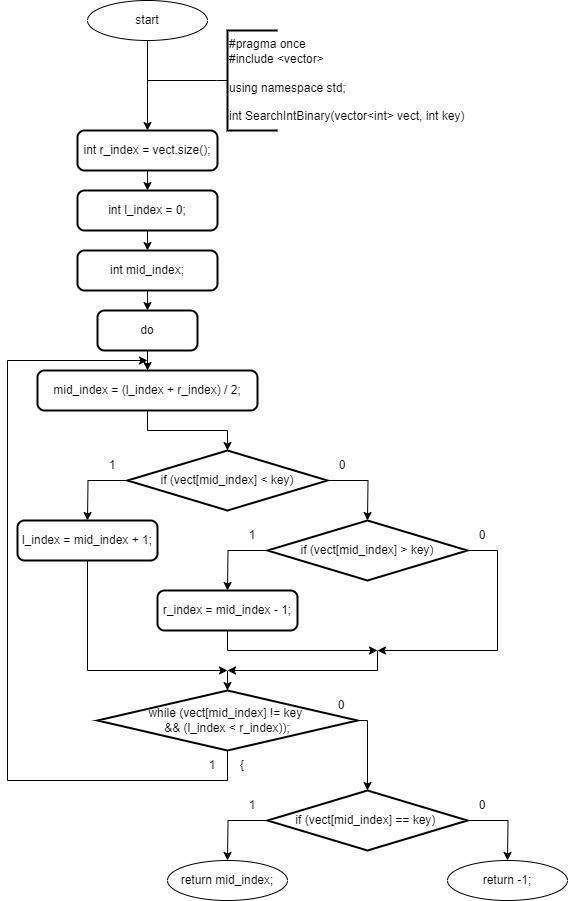

The diagram above was exported from draw.io. Its source (the exported page's mxGraphModel, read from the mxfile embedded in the PNG):
<mxGraphModel dx="911" dy="828" grid="1" gridSize="10" guides="1" tooltips="1" connect="1" arrows="1" fold="1" page="1" pageScale="1" pageWidth="827" pageHeight="1169" math="0" shadow="0">
  <root>
    <mxCell id="0" />
    <mxCell id="1" parent="0" />
    <mxCell id="O4tQiRHX73Y7KWBOMqND-1" value="start" style="ellipse;whiteSpace=wrap;html=1;" parent="1" vertex="1">
      <mxGeometry x="150" y="150" width="120" height="40" as="geometry" />
    </mxCell>
    <mxCell id="O4tQiRHX73Y7KWBOMqND-2" value="" style="endArrow=classic;html=1;rounded=0;labelBackgroundColor=default;strokeColor=default;align=center;verticalAlign=middle;fontFamily=Helvetica;fontSize=11;fontColor=default;shape=connector;edgeStyle=orthogonalEdgeStyle;exitX=0.5;exitY=1;exitDx=0;exitDy=0;" parent="1" source="O4tQiRHX73Y7KWBOMqND-1" edge="1">
      <mxGeometry width="50" height="50" relative="1" as="geometry">
        <mxPoint x="260.29" y="280" as="sourcePoint" />
        <mxPoint x="210" y="280" as="targetPoint" />
      </mxGeometry>
    </mxCell>
    <mxCell id="O4tQiRHX73Y7KWBOMqND-3" style="edgeStyle=orthogonalEdgeStyle;rounded=0;orthogonalLoop=1;jettySize=auto;html=1;exitX=0;exitY=0.5;exitDx=0;exitDy=0;exitPerimeter=0;endArrow=none;endFill=0;strokeWidth=1;" parent="1" source="O4tQiRHX73Y7KWBOMqND-4" edge="1">
      <mxGeometry relative="1" as="geometry">
        <mxPoint x="210" y="230" as="targetPoint" />
        <mxPoint x="270" y="240" as="sourcePoint" />
        <Array as="points">
          <mxPoint x="279" y="230" />
        </Array>
      </mxGeometry>
    </mxCell>
    <mxCell id="O4tQiRHX73Y7KWBOMqND-4" value="&lt;div&gt;#pragma once&lt;/div&gt;&lt;div&gt;#include &amp;lt;vector&amp;gt;&lt;/div&gt;&lt;div&gt;&lt;br&gt;&lt;/div&gt;&lt;div&gt;using namespace std;&lt;/div&gt;&lt;div&gt;&lt;br&gt;&lt;/div&gt;&lt;div&gt;int SearchIntBinary(vector&amp;lt;int&amp;gt; vect, int key)&lt;/div&gt;" style="strokeWidth=2;html=1;shape=mxgraph.flowchart.annotation_1;align=left;pointerEvents=1;" parent="1" vertex="1">
      <mxGeometry x="290" y="180" width="50" height="100" as="geometry" />
    </mxCell>
    <mxCell id="O4tQiRHX73Y7KWBOMqND-7" style="edgeStyle=orthogonalEdgeStyle;rounded=0;orthogonalLoop=1;jettySize=auto;html=1;exitX=0.5;exitY=1;exitDx=0;exitDy=0;entryX=0.5;entryY=0;entryDx=0;entryDy=0;" parent="1" source="O4tQiRHX73Y7KWBOMqND-5" target="O4tQiRHX73Y7KWBOMqND-6" edge="1">
      <mxGeometry relative="1" as="geometry" />
    </mxCell>
    <mxCell id="O4tQiRHX73Y7KWBOMqND-5" value="int r_index = vect.size();" style="rounded=1;whiteSpace=wrap;html=1;absoluteArcSize=1;arcSize=14;strokeWidth=2;" parent="1" vertex="1">
      <mxGeometry x="140" y="280" width="140" height="40" as="geometry" />
    </mxCell>
    <mxCell id="O4tQiRHX73Y7KWBOMqND-9" style="edgeStyle=orthogonalEdgeStyle;rounded=0;orthogonalLoop=1;jettySize=auto;html=1;exitX=0.5;exitY=1;exitDx=0;exitDy=0;entryX=0.5;entryY=0;entryDx=0;entryDy=0;" parent="1" source="O4tQiRHX73Y7KWBOMqND-6" target="O4tQiRHX73Y7KWBOMqND-8" edge="1">
      <mxGeometry relative="1" as="geometry" />
    </mxCell>
    <mxCell id="O4tQiRHX73Y7KWBOMqND-6" value="int l_index = 0;" style="rounded=1;whiteSpace=wrap;html=1;absoluteArcSize=1;arcSize=14;strokeWidth=2;" parent="1" vertex="1">
      <mxGeometry x="140" y="340" width="140" height="40" as="geometry" />
    </mxCell>
    <mxCell id="O4tQiRHX73Y7KWBOMqND-37" style="edgeStyle=orthogonalEdgeStyle;rounded=0;orthogonalLoop=1;jettySize=auto;html=1;exitX=0.5;exitY=1;exitDx=0;exitDy=0;entryX=0.5;entryY=0;entryDx=0;entryDy=0;" parent="1" source="O4tQiRHX73Y7KWBOMqND-8" target="O4tQiRHX73Y7KWBOMqND-10" edge="1">
      <mxGeometry relative="1" as="geometry" />
    </mxCell>
    <mxCell id="O4tQiRHX73Y7KWBOMqND-8" value="int mid_index;" style="rounded=1;whiteSpace=wrap;html=1;absoluteArcSize=1;arcSize=14;strokeWidth=2;" parent="1" vertex="1">
      <mxGeometry x="140" y="400" width="140" height="40" as="geometry" />
    </mxCell>
    <mxCell id="O4tQiRHX73Y7KWBOMqND-11" style="edgeStyle=orthogonalEdgeStyle;rounded=0;orthogonalLoop=1;jettySize=auto;html=1;exitX=0.5;exitY=1;exitDx=0;exitDy=0;" parent="1" source="O4tQiRHX73Y7KWBOMqND-10" target="O4tQiRHX73Y7KWBOMqND-12" edge="1">
      <mxGeometry relative="1" as="geometry">
        <mxPoint x="210" y="540" as="targetPoint" />
      </mxGeometry>
    </mxCell>
    <mxCell id="O4tQiRHX73Y7KWBOMqND-10" value="do" style="rounded=1;whiteSpace=wrap;html=1;absoluteArcSize=1;arcSize=14;strokeWidth=2;" parent="1" vertex="1">
      <mxGeometry x="160" y="460" width="100" height="40" as="geometry" />
    </mxCell>
    <mxCell id="O4tQiRHX73Y7KWBOMqND-12" value="mid_index = (l_index + r_index) / 2;" style="rounded=1;whiteSpace=wrap;html=1;absoluteArcSize=1;arcSize=14;strokeWidth=2;" parent="1" vertex="1">
      <mxGeometry x="100" y="520" width="220" height="40" as="geometry" />
    </mxCell>
    <mxCell id="O4tQiRHX73Y7KWBOMqND-13" style="edgeStyle=orthogonalEdgeStyle;rounded=0;orthogonalLoop=1;jettySize=auto;html=1;exitX=0;exitY=0.5;exitDx=0;exitDy=0;exitPerimeter=0;" parent="1" source="O4tQiRHX73Y7KWBOMqND-15" edge="1">
      <mxGeometry relative="1" as="geometry">
        <mxPoint x="150" y="670" as="targetPoint" />
      </mxGeometry>
    </mxCell>
    <mxCell id="O4tQiRHX73Y7KWBOMqND-14" style="edgeStyle=orthogonalEdgeStyle;rounded=0;orthogonalLoop=1;jettySize=auto;html=1;exitX=1;exitY=0.5;exitDx=0;exitDy=0;exitPerimeter=0;" parent="1" source="O4tQiRHX73Y7KWBOMqND-15" edge="1">
      <mxGeometry relative="1" as="geometry">
        <mxPoint x="430" y="670" as="targetPoint" />
      </mxGeometry>
    </mxCell>
    <mxCell id="O4tQiRHX73Y7KWBOMqND-15" value="if (vect[mid_index] &amp;lt; key)" style="strokeWidth=2;html=1;shape=mxgraph.flowchart.decision;whiteSpace=wrap;" parent="1" vertex="1">
      <mxGeometry x="190" y="600" width="200" height="60" as="geometry" />
    </mxCell>
    <mxCell id="O4tQiRHX73Y7KWBOMqND-16" value="1" style="text;html=1;strokeColor=none;fillColor=none;align=center;verticalAlign=middle;whiteSpace=wrap;rounded=0;" parent="1" vertex="1">
      <mxGeometry x="160" y="600" width="30" height="30" as="geometry" />
    </mxCell>
    <mxCell id="O4tQiRHX73Y7KWBOMqND-17" value="0" style="text;html=1;strokeColor=none;fillColor=none;align=center;verticalAlign=middle;whiteSpace=wrap;rounded=0;" parent="1" vertex="1">
      <mxGeometry x="390" y="600" width="30" height="30" as="geometry" />
    </mxCell>
    <mxCell id="O4tQiRHX73Y7KWBOMqND-18" style="edgeStyle=orthogonalEdgeStyle;rounded=0;orthogonalLoop=1;jettySize=auto;html=1;exitX=0.5;exitY=1;exitDx=0;exitDy=0;entryX=0.5;entryY=0;entryDx=0;entryDy=0;entryPerimeter=0;" parent="1" source="O4tQiRHX73Y7KWBOMqND-12" target="O4tQiRHX73Y7KWBOMqND-15" edge="1">
      <mxGeometry relative="1" as="geometry" />
    </mxCell>
    <mxCell id="O4tQiRHX73Y7KWBOMqND-28" style="edgeStyle=orthogonalEdgeStyle;rounded=0;orthogonalLoop=1;jettySize=auto;html=1;exitX=0.5;exitY=1;exitDx=0;exitDy=0;" parent="1" source="O4tQiRHX73Y7KWBOMqND-19" edge="1">
      <mxGeometry relative="1" as="geometry">
        <mxPoint x="290" y="820" as="targetPoint" />
        <Array as="points">
          <mxPoint x="150" y="820" />
          <mxPoint x="290" y="820" />
        </Array>
      </mxGeometry>
    </mxCell>
    <mxCell id="O4tQiRHX73Y7KWBOMqND-19" value="l_index = mid_index + 1;" style="rounded=1;whiteSpace=wrap;html=1;absoluteArcSize=1;arcSize=14;strokeWidth=2;" parent="1" vertex="1">
      <mxGeometry x="80" y="670" width="140" height="40" as="geometry" />
    </mxCell>
    <mxCell id="O4tQiRHX73Y7KWBOMqND-21" style="edgeStyle=orthogonalEdgeStyle;rounded=0;orthogonalLoop=1;jettySize=auto;html=1;exitX=0;exitY=0.5;exitDx=0;exitDy=0;exitPerimeter=0;" parent="1" source="O4tQiRHX73Y7KWBOMqND-23" edge="1">
      <mxGeometry relative="1" as="geometry">
        <mxPoint x="290" y="740" as="targetPoint" />
      </mxGeometry>
    </mxCell>
    <mxCell id="O4tQiRHX73Y7KWBOMqND-22" style="edgeStyle=orthogonalEdgeStyle;rounded=0;orthogonalLoop=1;jettySize=auto;html=1;exitX=1;exitY=0.5;exitDx=0;exitDy=0;exitPerimeter=0;" parent="1" source="O4tQiRHX73Y7KWBOMqND-23" edge="1">
      <mxGeometry relative="1" as="geometry">
        <mxPoint x="440" y="800" as="targetPoint" />
        <Array as="points">
          <mxPoint x="560" y="700" />
          <mxPoint x="560" y="800" />
          <mxPoint x="440" y="800" />
        </Array>
      </mxGeometry>
    </mxCell>
    <mxCell id="O4tQiRHX73Y7KWBOMqND-23" value="if (vect[mid_index] &amp;gt; key)" style="strokeWidth=2;html=1;shape=mxgraph.flowchart.decision;whiteSpace=wrap;" parent="1" vertex="1">
      <mxGeometry x="330" y="670" width="200" height="60" as="geometry" />
    </mxCell>
    <mxCell id="O4tQiRHX73Y7KWBOMqND-24" value="1" style="text;html=1;strokeColor=none;fillColor=none;align=center;verticalAlign=middle;whiteSpace=wrap;rounded=0;" parent="1" vertex="1">
      <mxGeometry x="300" y="670" width="30" height="30" as="geometry" />
    </mxCell>
    <mxCell id="O4tQiRHX73Y7KWBOMqND-25" value="0" style="text;html=1;strokeColor=none;fillColor=none;align=center;verticalAlign=middle;whiteSpace=wrap;rounded=0;" parent="1" vertex="1">
      <mxGeometry x="530" y="670" width="30" height="30" as="geometry" />
    </mxCell>
    <mxCell id="O4tQiRHX73Y7KWBOMqND-27" style="edgeStyle=orthogonalEdgeStyle;rounded=0;orthogonalLoop=1;jettySize=auto;html=1;exitX=0.5;exitY=1;exitDx=0;exitDy=0;" parent="1" source="O4tQiRHX73Y7KWBOMqND-26" edge="1">
      <mxGeometry relative="1" as="geometry">
        <mxPoint x="440" y="800" as="targetPoint" />
        <Array as="points">
          <mxPoint x="290" y="800" />
        </Array>
      </mxGeometry>
    </mxCell>
    <mxCell id="O4tQiRHX73Y7KWBOMqND-26" value="r_index = mid_index - 1;" style="rounded=1;whiteSpace=wrap;html=1;absoluteArcSize=1;arcSize=14;strokeWidth=2;" parent="1" vertex="1">
      <mxGeometry x="220" y="740" width="140" height="40" as="geometry" />
    </mxCell>
    <mxCell id="O4tQiRHX73Y7KWBOMqND-29" value="" style="endArrow=classic;html=1;rounded=0;" parent="1" edge="1">
      <mxGeometry width="50" height="50" relative="1" as="geometry">
        <mxPoint x="440" y="800" as="sourcePoint" />
        <mxPoint x="290" y="820" as="targetPoint" />
        <Array as="points">
          <mxPoint x="440" y="820" />
        </Array>
      </mxGeometry>
    </mxCell>
    <mxCell id="O4tQiRHX73Y7KWBOMqND-30" value="" style="endArrow=classic;html=1;rounded=0;" parent="1" edge="1">
      <mxGeometry width="50" height="50" relative="1" as="geometry">
        <mxPoint x="290" y="820" as="sourcePoint" />
        <mxPoint x="290" y="840" as="targetPoint" />
      </mxGeometry>
    </mxCell>
    <mxCell id="O4tQiRHX73Y7KWBOMqND-31" style="edgeStyle=orthogonalEdgeStyle;rounded=0;orthogonalLoop=1;jettySize=auto;html=1;exitX=1;exitY=0.5;exitDx=0;exitDy=0;exitPerimeter=0;" parent="1" source="O4tQiRHX73Y7KWBOMqND-33" edge="1">
      <mxGeometry relative="1" as="geometry">
        <mxPoint x="430" y="940" as="targetPoint" />
        <Array as="points">
          <mxPoint x="430" y="870" />
        </Array>
      </mxGeometry>
    </mxCell>
    <mxCell id="O4tQiRHX73Y7KWBOMqND-32" style="edgeStyle=orthogonalEdgeStyle;rounded=0;orthogonalLoop=1;jettySize=auto;html=1;exitX=0.5;exitY=1;exitDx=0;exitDy=0;exitPerimeter=0;" parent="1" source="O4tQiRHX73Y7KWBOMqND-33" edge="1">
      <mxGeometry relative="1" as="geometry">
        <mxPoint x="210" y="510" as="targetPoint" />
        <Array as="points">
          <mxPoint x="290" y="930" />
          <mxPoint x="70" y="930" />
          <mxPoint x="70" y="510" />
        </Array>
      </mxGeometry>
    </mxCell>
    <mxCell id="O4tQiRHX73Y7KWBOMqND-33" value="while (vect[mid_index] != key&amp;nbsp;&lt;div&gt;&amp;amp;&amp;amp; (l_index &amp;lt; r_index));&lt;/div&gt;" style="strokeWidth=2;html=1;shape=mxgraph.flowchart.decision;whiteSpace=wrap;" parent="1" vertex="1">
      <mxGeometry x="160" y="840" width="260" height="60" as="geometry" />
    </mxCell>
    <mxCell id="O4tQiRHX73Y7KWBOMqND-34" value="1" style="text;html=1;strokeColor=none;fillColor=none;align=center;verticalAlign=middle;whiteSpace=wrap;rounded=0;" parent="1" vertex="1">
      <mxGeometry x="260" y="900" width="30" height="30" as="geometry" />
    </mxCell>
    <mxCell id="O4tQiRHX73Y7KWBOMqND-35" value="0" style="text;html=1;strokeColor=none;fillColor=none;align=center;verticalAlign=middle;whiteSpace=wrap;rounded=0;" parent="1" vertex="1">
      <mxGeometry x="389.28999999999996" y="840" width="30" height="30" as="geometry" />
    </mxCell>
    <mxCell id="O4tQiRHX73Y7KWBOMqND-36" value="{" style="text;html=1;strokeColor=none;fillColor=none;align=center;verticalAlign=middle;whiteSpace=wrap;rounded=0;" parent="1" vertex="1">
      <mxGeometry x="290" y="900" width="30" height="30" as="geometry" />
    </mxCell>
    <mxCell id="O4tQiRHX73Y7KWBOMqND-38" style="edgeStyle=orthogonalEdgeStyle;rounded=0;orthogonalLoop=1;jettySize=auto;html=1;exitX=0;exitY=0.5;exitDx=0;exitDy=0;exitPerimeter=0;" parent="1" source="O4tQiRHX73Y7KWBOMqND-40" edge="1">
      <mxGeometry relative="1" as="geometry">
        <mxPoint x="290" y="1010" as="targetPoint" />
      </mxGeometry>
    </mxCell>
    <mxCell id="O4tQiRHX73Y7KWBOMqND-39" style="edgeStyle=orthogonalEdgeStyle;rounded=0;orthogonalLoop=1;jettySize=auto;html=1;exitX=1;exitY=0.5;exitDx=0;exitDy=0;exitPerimeter=0;" parent="1" source="O4tQiRHX73Y7KWBOMqND-40" edge="1">
      <mxGeometry relative="1" as="geometry">
        <mxPoint x="570" y="1010" as="targetPoint" />
      </mxGeometry>
    </mxCell>
    <mxCell id="O4tQiRHX73Y7KWBOMqND-40" value="if (vect[mid_index] == key)&amp;nbsp;" style="strokeWidth=2;html=1;shape=mxgraph.flowchart.decision;whiteSpace=wrap;" parent="1" vertex="1">
      <mxGeometry x="330" y="940" width="200" height="60" as="geometry" />
    </mxCell>
    <mxCell id="O4tQiRHX73Y7KWBOMqND-41" value="1" style="text;html=1;strokeColor=none;fillColor=none;align=center;verticalAlign=middle;whiteSpace=wrap;rounded=0;" parent="1" vertex="1">
      <mxGeometry x="300" y="940" width="30" height="30" as="geometry" />
    </mxCell>
    <mxCell id="O4tQiRHX73Y7KWBOMqND-42" value="0" style="text;html=1;strokeColor=none;fillColor=none;align=center;verticalAlign=middle;whiteSpace=wrap;rounded=0;" parent="1" vertex="1">
      <mxGeometry x="530" y="940" width="30" height="30" as="geometry" />
    </mxCell>
    <mxCell id="O4tQiRHX73Y7KWBOMqND-43" value="return mid_index;" style="ellipse;whiteSpace=wrap;html=1;" parent="1" vertex="1">
      <mxGeometry x="230" y="1010" width="120" height="40" as="geometry" />
    </mxCell>
    <mxCell id="O4tQiRHX73Y7KWBOMqND-44" value="return -1;" style="ellipse;whiteSpace=wrap;html=1;" parent="1" vertex="1">
      <mxGeometry x="510" y="1010" width="120" height="40" as="geometry" />
    </mxCell>
  </root>
</mxGraphModel>